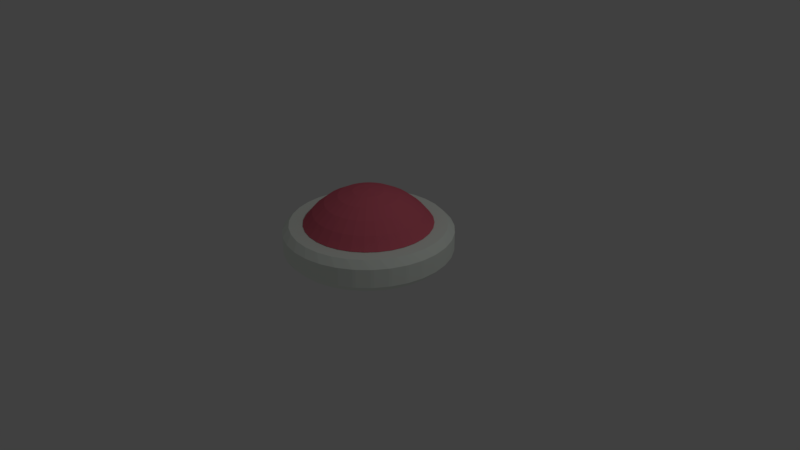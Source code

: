 # Source: GateButton.blend  (saved by Blender 2.79.0; exported with 4.5.12 LTS)
import bpy
from mathutils import Matrix  # noqa: F401  (used for matrix-valued properties, if any)

bpy.ops.wm.read_factory_settings(use_empty=True)
scene = bpy.context.scene
scene.name = 'Scene'

# ---- collections
col_collection_1 = bpy.data.collections.new('Collection 1'); scene.collection.children.link(col_collection_1)

# ---- materials (node trees are filled in below, after node groups)
mat_material_002 = bpy.data.materials.new('Material.002')
mat_material_002.alpha_threshold = 0.0
mat_material_002.use_transparent_shadow = False
mat_material_002.diffuse_color = (0.9331, 1.0, 0.9247, 1.0)
mat_material_002.roughness = 0.5
mat_material_001 = bpy.data.materials.new('Material.001')
mat_material_001.alpha_threshold = 0.0
mat_material_001.use_transparent_shadow = False
mat_material_001.diffuse_color = (0.8, 0.154, 0.2161, 1.0)
mat_material_001.roughness = 0.5

# ---- material node trees

# ---- world
world_world = bpy.data.worlds.new('World'); scene.world = world_world
world_world.color = (0.05088, 0.05088, 0.05088)
world_world.use_sun_shadow = False
world_world.sun_shadow_jitter_overblur = 0.0
world_world.cycles.sampling_method = 'MANUAL'

# ---- cameras
cam_camera = bpy.data.cameras.new('Camera')
cam_camera.clip_end = 100.0
cam_camera.lens = 35.0
cam_camera.sensor_width = 32.0
cam_camera.sensor_height = 18.0
cam_camera.ortho_scale = 7.314
cam_camera.dof.focus_distance = 0.0
cam_camera.dof.aperture_fstop = 128.0

# ---- lights
light_lamp = bpy.data.lights.new('Lamp', 'POINT')
light_lamp.transmission_factor = 0.0
light_lamp.cutoff_distance = 30.0
light_lamp.energy = 100.0
light_lamp.shadow_buffer_clip_start = 1.001
light_lamp.shadow_soft_size = 0.1
light_lamp.shadow_maximum_resolution = 0.006
light_lamp.use_absolute_resolution = True

# ---- meshes
me_cylinder = bpy.data.meshes.new('Cylinder')
me_cylinder.from_pydata([(-2.305e-08, 1.246, -0.4301), (-2.305e-08, 1.246, 0.04316), (0.2431, 1.222, -0.4301), (0.2431, 1.222, 0.04316), (0.4769, 1.151, -0.4301), (0.4769, 1.151, 0.04316), (0.6924, 1.036, -0.4301), (0.6924, 1.036, 0.04316), (0.8813, 0.8813, -0.4301), (0.8813, 0.8813, 0.04316), (1.036, 0.6924, -0.4301), (1.036, 0.6924, 0.04316), (1.151, 0.4769, -0.4301), (1.151, 0.4769, 0.04316), (1.222, 0.2431, -0.4301), (1.222, 0.2431, 0.04316), (1.246, 2.311e-08, -0.4301), (1.246, 2.311e-08, 0.04316), (1.222, -0.2431, -0.4301), (1.222, -0.2431, 0.04316), (1.151, -0.4769, -0.4301), (1.151, -0.4769, 0.04316), (1.036, -0.6924, -0.4301), (1.036, -0.6924, 0.04316), (0.8813, -0.8813, -0.4301), (0.8813, -0.8813, 0.04316), (0.6924, -1.036, -0.4301), (0.6924, -1.036, 0.04316), (0.4769, -1.151, -0.4301), (0.4769, -1.151, 0.04316), (0.2431, -1.222, -0.4301), (0.2431, -1.222, 0.04316), (-4.291e-07, -1.246, -0.4301), (-4.291e-07, -1.246, 0.04316), (-0.2431, -1.222, -0.4301), (-0.2431, -1.222, 0.04316), (-0.4769, -1.151, -0.4301), (-0.4769, -1.151, 0.04316), (-0.6924, -1.036, -0.4301), (-0.6924, -1.036, 0.04316), (-0.8813, -0.8813, -0.4301), (-0.8813, -0.8813, 0.04316), (-1.036, -0.6924, -0.4301), (-1.036, -0.6924, 0.04316), (-1.151, -0.4769, -0.4301), (-1.151, -0.4769, 0.04316), (-1.222, -0.2431, -0.4301), (-1.222, -0.2431, 0.04316), (-1.246, 1.132e-06, -0.4301), (-1.246, 1.132e-06, 0.04316), (-1.222, 0.2431, -0.4301), (-1.222, 0.2431, 0.04316), (-1.151, 0.4769, -0.4301), (-1.151, 0.4769, 0.04316), (-1.036, 0.6924, -0.4301), (-1.036, 0.6924, 0.04316), (-0.8813, 0.8813, -0.4301), (-0.8813, 0.8813, 0.04316), (-0.6924, 1.036, -0.4301), (-0.6924, 1.036, 0.04316), (-0.4769, 1.151, -0.4301), (-0.4769, 1.151, 0.04316), (-0.2431, 1.222, -0.4301), (-0.2431, 1.222, 0.04316)], [], [(0, 1, 3, 2), (2, 3, 5, 4), (4, 5, 7, 6), (6, 7, 9, 8), (8, 9, 11, 10), (10, 11, 13, 12), (12, 13, 15, 14), (14, 15, 17, 16), (16, 17, 19, 18), (18, 19, 21, 20), (20, 21, 23, 22), (22, 23, 25, 24), (24, 25, 27, 26), (26, 27, 29, 28), (28, 29, 31, 30), (30, 31, 33, 32), (32, 33, 35, 34), (34, 35, 37, 36), (36, 37, 39, 38), (38, 39, 41, 40), (40, 41, 43, 42), (42, 43, 45, 44), (44, 45, 47, 46), (46, 47, 49, 48), (48, 49, 51, 50), (50, 51, 53, 52), (52, 53, 55, 54), (54, 55, 57, 56), (56, 57, 59, 58), (58, 59, 61, 60), (3, 1, 63, 61, 59, 57, 55, 53, 51, 49, 47, 45, 43, 41, 39, 37, 35, 33, 31, 29, 27, 25, 23, 21, 19, 17, 15, 13, 11, 9, 7, 5), (60, 61, 63, 62), (62, 63, 1, 0), (0, 2, 4, 6, 8, 10, 12, 14, 16, 18, 20, 22, 24, 26, 28, 30, 32, 34, 36, 38, 40, 42, 44, 46, 48, 50, 52, 54, 56, 58, 60, 62)])
_uv = me_cylinder.uv_layers.new(name='UVMap')
_uv.uv.foreach_set('vector', [0.09538, 0.8091, 3.454e-08, 0.8091, 1.952e-08, 0.7537, 0.09538, 0.7537, 0.09538, 0.7537, 1.952e-08, 0.7537, 3.98e-08, 0.6993, 0.09538, 0.6993, 0.09538, 0.6993, 3.98e-08, 0.6993, 1.201e-08, 0.6481, 0.09538, 0.6481, 0.09538, 0.6481, 1.201e-08, 0.6481, 1.502e-08, 0.602, 0.09538, 0.602, 0.09538, 0.602, 1.502e-08, 0.602, 0.0, 0.5628, 0.09538, 0.5628, 0.3815, 0.9216, 0.2862, 0.9216, 0.2862, 0.8755, 0.3815, 0.8755, 0.3815, 0.8755, 0.2862, 0.8755, 0.2862, 0.8243, 0.3815, 0.8243, 0.3815, 0.8243, 0.2862, 0.8243, 0.2862, 0.7699, 0.3815, 0.7699, 0.3815, 0.7699, 0.2862, 0.7699, 0.2862, 0.7145, 0.3815, 0.7145, 0.3815, 0.7145, 0.2862, 0.7145, 0.2862, 0.6601, 0.3815, 0.6601, 0.3815, 0.6601, 0.2862, 0.6601, 0.2862, 0.6089, 0.3815, 0.6089, 0.3815, 0.6089, 0.2862, 0.6089, 0.2862, 0.5628, 0.3815, 0.5628, 0.09538, 0.5628, 0.1908, 0.5628, 0.1908, 0.6089, 0.09538, 0.6089, 0.09538, 0.6089, 0.1908, 0.6089, 0.1908, 0.6601, 0.09538, 0.6601, 0.09538, 0.6601, 0.1908, 0.6601, 0.1908, 0.7145, 0.09538, 0.7145, 0.09538, 0.7145, 0.1908, 0.7145, 0.1908, 0.7699, 0.09538, 0.7699, 0.09538, 0.7699, 0.1908, 0.7699, 0.1908, 0.8243, 0.09538, 0.8243, 0.09538, 0.8243, 0.1908, 0.8243, 0.1908, 0.8755, 0.09538, 0.8755, 0.09538, 0.8755, 0.1908, 0.8755, 0.1908, 0.9216, 0.09538, 0.9216, 0.09538, 0.9216, 0.1908, 0.9216, 0.1908, 0.9608, 0.09538, 0.9608, 0.2862, 0.9608, 0.1908, 0.9608, 0.1908, 0.9147, 0.2862, 0.9147, 0.2862, 0.9147, 0.1908, 0.9147, 0.1908, 0.8635, 0.2862, 0.8635, 0.2862, 0.8635, 0.1908, 0.8635, 0.1908, 0.8091, 0.2862, 0.8091, 0.2862, 0.8091, 0.1908, 0.8091, 0.1908, 0.7537, 0.2862, 0.7537, 0.2862, 0.7537, 0.1908, 0.7537, 0.1908, 0.6993, 0.2862, 0.6993, 0.2862, 0.6993, 0.1908, 0.6993, 0.1908, 0.6481, 0.2862, 0.6481, 0.2862, 0.6481, 0.1908, 0.6481, 0.1908, 0.602, 0.2862, 0.602, 0.2862, 0.602, 0.1908, 0.602, 0.1908, 0.5628, 0.2862, 0.5628, 0.09538, 1.0, 5.406e-08, 1.0, 4.505e-08, 0.9608, 0.09538, 0.9608, 0.09538, 0.9608, 4.505e-08, 0.9608, 5.406e-08, 0.9147, 0.09538, 0.9147, 0.4094, 0.5, 0.3684, 0.5308, 0.3229, 0.552, 0.2746, 0.5628, 0.2254, 0.5628, 0.1771, 0.552, 0.1316, 0.5308, 0.09063, 0.5, 0.05581, 0.4608, 0.02845, 0.4147, 0.009607, 0.3635, 4.806e-08, 0.3091, 0.0, 0.2537, 0.009607, 0.1993, 0.02845, 0.1481, 0.05581, 0.102, 0.09063, 0.06283, 0.1316, 0.03203, 0.1771, 0.01081, 0.2254, 0.0, 0.2746, 0.0, 0.3229, 0.01081, 0.3684, 0.03203, 0.4094, 0.06283, 0.4442, 0.102, 0.4715, 0.1481, 0.4904, 0.1993, 0.5, 0.2537, 0.5, 0.3091, 0.4904, 0.3635, 0.4715, 0.4147, 0.4442, 0.4608, 0.09538, 0.9147, 5.406e-08, 0.9147, 3.83e-08, 0.8635, 0.09538, 0.8635, 0.09538, 0.8635, 3.83e-08, 0.8635, 3.454e-08, 0.8091, 0.09538, 0.8091, 0.9094, 0.06283, 0.9442, 0.102, 0.9715, 0.1481, 0.9904, 0.1993, 1.0, 0.2537, 1.0, 0.3091, 0.9904, 0.3635, 0.9715, 0.4147, 0.9442, 0.4608, 0.9094, 0.5, 0.8684, 0.5308, 0.8229, 0.552, 0.7746, 0.5628, 0.7254, 0.5628, 0.6771, 0.552, 0.6316, 0.5308, 0.5906, 0.5, 0.5558, 0.4608, 0.5285, 0.4147, 0.5096, 0.3635, 0.5, 0.3091, 0.5, 0.2537, 0.5096, 0.1993, 0.5285, 0.1481, 0.5558, 0.102, 0.5906, 0.06283, 0.6316, 0.03203, 0.6771, 0.01081, 0.7254, 0.0, 0.7746, 5.41e-08, 0.8229, 0.01081, 0.8684, 0.03203])
me_cylinder.materials.append(mat_material_002)
me_cylinder.use_remesh_preserve_volume = False
me_cylinder.use_remesh_preserve_attributes = False
me_cylinder.use_mirror_vertex_groups = False
me_cylinder.update()
me_sphere = bpy.data.meshes.new('Sphere')
me_sphere.from_pydata([(0.03806, 0.1913, 0.9808), (0.07466, 0.3753, 0.9239), (0.1084, 0.5449, 0.8315), (0.1379, 0.6935, 0.7071), (0.1622, 0.8155, 0.5556), (0.07466, 0.1802, 0.9808), (0.1464, 0.3536, 0.9239), (0.2126, 0.5133, 0.8315), (0.2706, 0.6533, 0.7071), (0.3182, 0.7682, 0.5556), (0.1084, 0.1622, 0.9808), (0.2126, 0.3182, 0.9239), (0.3087, 0.4619, 0.8315), (0.3928, 0.5879, 0.7071), (0.4619, 0.6913, 0.5556), (0.1379, 0.1379, 0.9808), (0.2706, 0.2706, 0.9239), (0.3928, 0.3928, 0.8315), (0.5, 0.5, 0.7071), (0.5879, 0.5879, 0.5556), (0.1622, 0.1084, 0.9808), (0.3182, 0.2126, 0.9239), (0.4619, 0.3087, 0.8315), (0.5879, 0.3928, 0.7071), (0.6913, 0.4619, 0.5556), (0.1802, 0.07466, 0.9808), (0.3536, 0.1464, 0.9239), (0.5133, 0.2126, 0.8315), (0.6533, 0.2706, 0.7071), (0.7682, 0.3182, 0.5556), (0.1913, 0.03806, 0.9808), (0.3753, 0.07466, 0.9239), (0.5449, 0.1084, 0.8315), (0.6935, 0.1379, 0.7071), (0.8155, 0.1622, 0.5556), (0.1951, -3.266e-07, 0.9808), (0.3827, -3.192e-07, 0.9239), (0.5556, -3.117e-07, 0.8315), (0.7071, -3.192e-07, 0.7071), (0.8315, -3.341e-07, 0.5556), (0.1913, -0.03806, 0.9808), (0.3753, -0.07466, 0.9239), (0.5449, -0.1084, 0.8315), (0.6935, -0.138, 0.7071), (0.8155, -0.1622, 0.5556), (0.1802, -0.07466, 0.9808), (0.3536, -0.1464, 0.9239), (0.5133, -0.2126, 0.8315), (0.6533, -0.2706, 0.7071), (0.7682, -0.3182, 0.5556), (0.1622, -0.1084, 0.9808), (0.3182, -0.2126, 0.9239), (0.4619, -0.3087, 0.8315), (0.5879, -0.3928, 0.7071), (0.6913, -0.4619, 0.5556), (0.1379, -0.138, 0.9808), (0.2706, -0.2706, 0.9239), (0.3928, -0.3928, 0.8315), (0.5, -0.5, 0.7071), (0.5879, -0.5879, 0.5556), (0.1084, -0.1622, 0.9808), (0.2126, -0.3182, 0.9239), (0.3087, -0.4619, 0.8315), (0.3928, -0.5879, 0.7071), (0.4619, -0.6913, 0.5556), (0.07466, -0.1802, 0.9808), (0.1464, -0.3536, 0.9239), (0.2126, -0.5133, 0.8315), (0.2706, -0.6533, 0.7071), (0.3182, -0.7682, 0.5556), (0.03806, -0.1913, 0.9808), (0.07466, -0.3753, 0.9239), (0.1084, -0.5449, 0.8315), (0.1379, -0.6935, 0.7071), (0.1622, -0.8155, 0.5556), (-7.212e-09, -0.1951, 0.9808), (4.122e-08, -0.3827, 0.9239), (2.632e-08, -0.5556, 0.8315), (-2.584e-08, -0.7071, 0.7071), (-8.544e-08, -0.8315, 0.5556), (-0.03806, -0.1913, 0.9808), (-0.07466, -0.3753, 0.9239), (-0.1084, -0.5449, 0.8315), (-0.1379, -0.6935, 0.7071), (-0.1622, -0.8155, 0.5556), (-1.247e-07, -6.269e-07, 1.0), (-0.07466, -0.1802, 0.9808), (-0.1464, -0.3536, 0.9239), (-0.2126, -0.5133, 0.8315), (-0.2706, -0.6533, 0.7071), (-0.3182, -0.7682, 0.5556), (-0.1084, -0.1622, 0.9808), (-0.2126, -0.3182, 0.9239), (-0.3087, -0.4619, 0.8315), (-0.3928, -0.5879, 0.7071), (-0.4619, -0.6913, 0.5556), (-0.1379, -0.138, 0.9808), (-0.2706, -0.2706, 0.9239), (-0.3928, -0.3928, 0.8315), (-0.5, -0.5, 0.7071), (-0.5879, -0.5879, 0.5556), (-0.1622, -0.1084, 0.9808), (-0.3182, -0.2126, 0.9239), (-0.4619, -0.3087, 0.8315), (-0.5879, -0.3928, 0.7071), (-0.6913, -0.4619, 0.5556), (-0.1802, -0.07466, 0.9808), (-0.3536, -0.1464, 0.9239), (-0.5133, -0.2126, 0.8315), (-0.6533, -0.2706, 0.7071), (-0.7682, -0.3182, 0.5556), (-0.1913, -0.03806, 0.9808), (-0.3753, -0.07466, 0.9239), (-0.5449, -0.1084, 0.8315), (-0.6935, -0.1379, 0.7071), (-0.8155, -0.1622, 0.5556), (-0.1951, -3.117e-07, 0.9808), (-0.3827, -2.819e-07, 0.9239), (-0.5556, -2.819e-07, 0.8315), (-0.7071, -1.851e-07, 0.7071), (-0.8315, -1.404e-07, 0.5556), (-0.1913, 0.03806, 0.9808), (-0.3753, 0.07466, 0.9239), (-0.5449, 0.1084, 0.8315), (-0.6935, 0.1379, 0.7071), (-0.8155, 0.1622, 0.5556), (-0.1802, 0.07466, 0.9808), (-0.3536, 0.1464, 0.9239), (-0.5133, 0.2126, 0.8315), (-0.6533, 0.2706, 0.7071), (-0.7682, 0.3182, 0.5556), (-0.1622, 0.1084, 0.9808), (-0.3182, 0.2126, 0.9239), (-0.4619, 0.3087, 0.8315), (-0.5879, 0.3928, 0.7071), (-0.6913, 0.4619, 0.5556), (-0.1379, 0.1379, 0.9808), (-0.2706, 0.2706, 0.9239), (-0.3928, 0.3928, 0.8315), (-0.5, 0.5, 0.7071), (-0.5879, 0.5879, 0.5556), (-0.1084, 0.1622, 0.9808), (-0.2126, 0.3182, 0.9239), (-0.3087, 0.4619, 0.8315), (-0.3928, 0.5879, 0.7071), (-0.4619, 0.6913, 0.5556), (-0.07466, 0.1802, 0.9808), (-0.1464, 0.3536, 0.9239), (-0.2126, 0.5133, 0.8315), (-0.2706, 0.6533, 0.7071), (-0.3182, 0.7682, 0.5556), (-0.03806, 0.1913, 0.9808), (-0.07466, 0.3753, 0.9239), (-0.1084, 0.5449, 0.8315), (-0.1379, 0.6935, 0.7071), (-0.1622, 0.8155, 0.5556), (3.749e-08, 0.1951, 0.9808), (7.847e-08, 0.3827, 0.9239), (1.083e-07, 0.5556, 0.8315), (1.53e-07, 0.7071, 0.7071), (2.722e-07, 0.8315, 0.5556)], [], [(160, 159, 3, 4), (156, 85, 0), (157, 156, 0, 1), (158, 157, 1, 2), (159, 158, 2, 3), (3, 2, 7, 8), (4, 3, 8, 9), (0, 85, 5), (1, 0, 5, 6), (2, 1, 6, 7), (5, 85, 10), (6, 5, 10, 11), (7, 6, 11, 12), (8, 7, 12, 13), (9, 8, 13, 14), (14, 13, 18, 19), (10, 85, 15), (11, 10, 15, 16), (12, 11, 16, 17), (13, 12, 17, 18), (15, 85, 20), (16, 15, 20, 21), (17, 16, 21, 22), (18, 17, 22, 23), (19, 18, 23, 24), (24, 23, 28, 29), (20, 85, 25), (21, 20, 25, 26), (22, 21, 26, 27), (23, 22, 27, 28), (26, 25, 30, 31), (27, 26, 31, 32), (28, 27, 32, 33), (29, 28, 33, 34), (25, 85, 30), (30, 85, 35), (31, 30, 35, 36), (32, 31, 36, 37), (33, 32, 37, 38), (34, 33, 38, 39), (37, 36, 41, 42), (38, 37, 42, 43), (39, 38, 43, 44), (35, 85, 40), (36, 35, 40, 41), (40, 85, 45), (41, 40, 45, 46), (42, 41, 46, 47), (43, 42, 47, 48), (44, 43, 48, 49), (47, 46, 51, 52), (48, 47, 52, 53), (49, 48, 53, 54), (45, 85, 50), (46, 45, 50, 51), (50, 85, 55), (51, 50, 55, 56), (52, 51, 56, 57), (53, 52, 57, 58), (54, 53, 58, 59), (58, 57, 62, 63), (59, 58, 63, 64), (55, 85, 60), (56, 55, 60, 61), (57, 56, 61, 62), (60, 85, 65), (61, 60, 65, 66), (62, 61, 66, 67), (63, 62, 67, 68), (64, 63, 68, 69), (68, 67, 72, 73), (69, 68, 73, 74), (65, 85, 70), (66, 65, 70, 71), (67, 66, 71, 72), (70, 85, 75), (71, 70, 75, 76), (72, 71, 76, 77), (73, 72, 77, 78), (74, 73, 78, 79), (79, 78, 83, 84), (75, 85, 80), (76, 75, 80, 81), (77, 76, 81, 82), (78, 77, 82, 83), (81, 80, 86, 87), (82, 81, 87, 88), (83, 82, 88, 89), (84, 83, 89, 90), (80, 85, 86), (86, 85, 91), (87, 86, 91, 92), (88, 87, 92, 93), (89, 88, 93, 94), (90, 89, 94, 95), (92, 91, 96, 97), (93, 92, 97, 98), (94, 93, 98, 99), (95, 94, 99, 100), (9, 14, 19, 24, 29, 34, 39, 44, 49, 54, 59, 64, 69, 74, 79, 84, 90, 95, 100, 105, 110, 115, 120, 125, 130, 135, 140, 145, 150, 155, 160, 4), (91, 85, 96), (96, 85, 101), (97, 96, 101, 102), (98, 97, 102, 103), (99, 98, 103, 104), (100, 99, 104, 105), (103, 102, 107, 108), (104, 103, 108, 109), (105, 104, 109, 110), (101, 85, 106), (102, 101, 106, 107), (106, 85, 111), (107, 106, 111, 112), (108, 107, 112, 113), (109, 108, 113, 114), (110, 109, 114, 115), (113, 112, 117, 118), (114, 113, 118, 119), (115, 114, 119, 120), (111, 85, 116), (112, 111, 116, 117), (116, 85, 121), (117, 116, 121, 122), (118, 117, 122, 123), (119, 118, 123, 124), (120, 119, 124, 125), (124, 123, 128, 129), (125, 124, 129, 130), (121, 85, 126), (122, 121, 126, 127), (123, 122, 127, 128), (126, 85, 131), (127, 126, 131, 132), (128, 127, 132, 133), (129, 128, 133, 134), (130, 129, 134, 135), (135, 134, 139, 140), (131, 85, 136), (132, 131, 136, 137), (133, 132, 137, 138), (134, 133, 138, 139), (136, 85, 141), (137, 136, 141, 142), (138, 137, 142, 143), (139, 138, 143, 144), (140, 139, 144, 145), (145, 144, 149, 150), (141, 85, 146), (142, 141, 146, 147), (143, 142, 147, 148), (144, 143, 148, 149), (147, 146, 151, 152), (148, 147, 152, 153), (149, 148, 153, 154), (150, 149, 154, 155), (146, 85, 151), (151, 85, 156), (152, 151, 156, 157), (153, 152, 157, 158), (154, 153, 158, 159), (155, 154, 159, 160)])
_uv = me_sphere.uv_layers.new(name='UVMap')
_uv.uv.foreach_set('vector', [0.7255, 1.0, 0.7275, 0.9252, 0.7694, 0.9252, 0.7747, 1.0, 0.7397, 0.6173, 0.7452, 0.5, 0.7512, 0.6173, 0.7347, 0.7301, 0.7397, 0.6173, 0.7512, 0.6173, 0.7574, 0.7301, 0.7306, 0.8341, 0.7347, 0.7301, 0.7574, 0.7301, 0.7635, 0.8341, 0.7275, 0.9252, 0.7306, 0.8341, 0.7635, 0.8341, 0.7694, 0.9252, 0.7694, 0.9252, 0.7635, 0.8341, 0.7958, 0.8213, 0.8104, 0.9089, 0.7747, 1.0, 0.7694, 0.9252, 0.8104, 0.9089, 0.823, 0.9808, 0.7512, 0.6173, 0.7452, 0.5, 0.7625, 0.6128, 0.7574, 0.7301, 0.7512, 0.6173, 0.7625, 0.6128, 0.7796, 0.7213, 0.7635, 0.8341, 0.7574, 0.7301, 0.7796, 0.7213, 0.7958, 0.8213, 0.7625, 0.6128, 0.7452, 0.5, 0.7732, 0.604, 0.7796, 0.7213, 0.7625, 0.6128, 0.7732, 0.604, 0.8005, 0.7039, 0.7958, 0.8213, 0.7796, 0.7213, 0.8005, 0.7039, 0.8262, 0.7961, 0.8104, 0.9089, 0.7958, 0.8213, 0.8262, 0.7961, 0.8491, 0.8768, 0.823, 0.9808, 0.8104, 0.9089, 0.8491, 0.8768, 0.8685, 0.9431, 0.8685, 0.9431, 0.8491, 0.8768, 0.8839, 0.8303, 0.9094, 0.8884, 0.7732, 0.604, 0.7452, 0.5, 0.7828, 0.5911, 0.8005, 0.7039, 0.7732, 0.604, 0.7828, 0.5911, 0.8194, 0.6787, 0.8262, 0.7961, 0.8005, 0.7039, 0.8194, 0.6787, 0.8535, 0.7595, 0.8491, 0.8768, 0.8262, 0.7961, 0.8535, 0.7595, 0.8839, 0.8303, 0.7828, 0.5911, 0.7452, 0.5, 0.791, 0.5748, 0.8194, 0.6787, 0.7828, 0.5911, 0.791, 0.5748, 0.8354, 0.6467, 0.8535, 0.7595, 0.8194, 0.6787, 0.8354, 0.6467, 0.8768, 0.713, 0.8839, 0.8303, 0.8535, 0.7595, 0.8768, 0.713, 0.9135, 0.7711, 0.9094, 0.8884, 0.8839, 0.8303, 0.9135, 0.7711, 0.9442, 0.8187, 0.9442, 0.8187, 0.9135, 0.7711, 0.9368, 0.7014, 0.9716, 0.7368, 0.791, 0.5748, 0.7452, 0.5, 0.7974, 0.5556, 0.8354, 0.6467, 0.791, 0.5748, 0.7974, 0.5556, 0.848, 0.609, 0.8768, 0.713, 0.8354, 0.6467, 0.848, 0.609, 0.895, 0.6583, 0.9135, 0.7711, 0.8768, 0.713, 0.895, 0.6583, 0.9368, 0.7014, 0.848, 0.609, 0.7974, 0.5556, 0.8018, 0.5342, 0.8567, 0.5671, 0.895, 0.6583, 0.848, 0.609, 0.8567, 0.5671, 0.9076, 0.5975, 0.9368, 0.7014, 0.895, 0.6583, 0.9076, 0.5975, 0.9528, 0.624, 0.9716, 0.7368, 0.9368, 0.7014, 0.9528, 0.624, 0.9904, 0.6458, 0.7974, 0.5556, 0.7452, 0.5, 0.8018, 0.5342, 0.8018, 0.5342, 0.7452, 0.5, 0.8041, 0.5116, 0.8567, 0.5671, 0.8018, 0.5342, 0.8041, 0.5116, 0.8611, 0.5227, 0.9076, 0.5975, 0.8567, 0.5671, 0.8611, 0.5227, 0.9141, 0.5329, 0.9528, 0.624, 0.9076, 0.5975, 0.9141, 0.5329, 0.961, 0.5419, 0.9904, 0.6458, 0.9528, 0.624, 0.961, 0.5419, 1.0, 0.5492, 0.9141, 0.5329, 0.8611, 0.5227, 0.8611, 0.4773, 0.9141, 0.4671, 0.961, 0.5419, 0.9141, 0.5329, 0.9141, 0.4671, 0.961, 0.4581, 1.0, 0.5492, 0.961, 0.5419, 0.961, 0.4581, 1.0, 0.4508, 0.8041, 0.5116, 0.7452, 0.5, 0.8041, 0.4884, 0.8611, 0.5227, 0.8041, 0.5116, 0.8041, 0.4884, 0.8611, 0.4773, 0.8041, 0.4884, 0.7452, 0.5, 0.8018, 0.4658, 0.8611, 0.4773, 0.8041, 0.4884, 0.8018, 0.4658, 0.8567, 0.4329, 0.9141, 0.4671, 0.8611, 0.4773, 0.8567, 0.4329, 0.9076, 0.4025, 0.961, 0.4581, 0.9141, 0.4671, 0.9076, 0.4025, 0.9528, 0.376, 1.0, 0.4508, 0.961, 0.4581, 0.9528, 0.376, 0.9904, 0.3542, 0.9076, 0.4025, 0.8567, 0.4329, 0.848, 0.391, 0.895, 0.3417, 0.9528, 0.376, 0.9076, 0.4025, 0.895, 0.3417, 0.9368, 0.2986, 0.9904, 0.3542, 0.9528, 0.376, 0.9368, 0.2986, 0.9716, 0.2632, 0.8018, 0.4658, 0.7452, 0.5, 0.7974, 0.4444, 0.8567, 0.4329, 0.8018, 0.4658, 0.7974, 0.4444, 0.848, 0.391, 0.7974, 0.4444, 0.7452, 0.5, 0.791, 0.4252, 0.848, 0.391, 0.7974, 0.4444, 0.791, 0.4252, 0.8354, 0.3533, 0.895, 0.3417, 0.848, 0.391, 0.8354, 0.3533, 0.8768, 0.287, 0.9368, 0.2986, 0.895, 0.3417, 0.8768, 0.287, 0.9135, 0.2289, 0.9716, 0.2632, 0.9368, 0.2986, 0.9135, 0.2289, 0.9442, 0.1813, 0.9135, 0.2289, 0.8768, 0.287, 0.8535, 0.2405, 0.8839, 0.1697, 0.9442, 0.1813, 0.9135, 0.2289, 0.8839, 0.1697, 0.9094, 0.1116, 0.791, 0.4252, 0.7452, 0.5, 0.7828, 0.4089, 0.8354, 0.3533, 0.791, 0.4252, 0.7828, 0.4089, 0.8194, 0.3213, 0.8768, 0.287, 0.8354, 0.3533, 0.8194, 0.3213, 0.8535, 0.2405, 0.7828, 0.4089, 0.7452, 0.5, 0.7732, 0.396, 0.8194, 0.3213, 0.7828, 0.4089, 0.7732, 0.396, 0.8005, 0.2961, 0.8535, 0.2405, 0.8194, 0.3213, 0.8005, 0.2961, 0.8262, 0.2039, 0.8839, 0.1697, 0.8535, 0.2405, 0.8262, 0.2039, 0.8491, 0.1232, 0.9094, 0.1116, 0.8839, 0.1697, 0.8491, 0.1232, 0.8685, 0.05691, 0.8491, 0.1232, 0.8262, 0.2039, 0.7958, 0.1787, 0.8104, 0.09113, 0.8685, 0.05691, 0.8491, 0.1232, 0.8104, 0.09113, 0.823, 0.01921, 0.7732, 0.396, 0.7452, 0.5, 0.7625, 0.3872, 0.8005, 0.2961, 0.7732, 0.396, 0.7625, 0.3872, 0.7796, 0.2787, 0.8262, 0.2039, 0.8005, 0.2961, 0.7796, 0.2787, 0.7958, 0.1787, 0.7625, 0.3872, 0.7452, 0.5, 0.7512, 0.3827, 0.7796, 0.2787, 0.7625, 0.3872, 0.7512, 0.3827, 0.7574, 0.2699, 0.7958, 0.1787, 0.7796, 0.2787, 0.7574, 0.2699, 0.7635, 0.1659, 0.8104, 0.09113, 0.7958, 0.1787, 0.7635, 0.1659, 0.7694, 0.07478, 0.823, 0.01921, 0.8104, 0.09113, 0.7694, 0.07478, 0.7747, 0.0, 0.7747, 0.0, 0.7694, 0.07478, 0.7275, 0.07478, 0.7255, 7.203e-08, 0.7512, 0.3827, 0.7452, 0.5, 0.7397, 0.3827, 0.7574, 0.2699, 0.7512, 0.3827, 0.7397, 0.3827, 0.7347, 0.2699, 0.7635, 0.1659, 0.7574, 0.2699, 0.7347, 0.2699, 0.7306, 0.1659, 0.7694, 0.07478, 0.7635, 0.1659, 0.7306, 0.1659, 0.7275, 0.07478, 0.7347, 0.2699, 0.7397, 0.3827, 0.7283, 0.3872, 0.7125, 0.2787, 0.7306, 0.1659, 0.7347, 0.2699, 0.7125, 0.2787, 0.6984, 0.1787, 0.7275, 0.07478, 0.7306, 0.1659, 0.6984, 0.1787, 0.6864, 0.09113, 0.7255, 7.203e-08, 0.7275, 0.07478, 0.6864, 0.09113, 0.6772, 0.01921, 0.7397, 0.3827, 0.7452, 0.5, 0.7283, 0.3872, 0.7283, 0.3872, 0.7452, 0.5, 0.7177, 0.396, 0.7125, 0.2787, 0.7283, 0.3872, 0.7177, 0.396, 0.6916, 0.2961, 0.6984, 0.1787, 0.7125, 0.2787, 0.6916, 0.2961, 0.668, 0.2039, 0.6864, 0.09113, 0.6984, 0.1787, 0.668, 0.2039, 0.6477, 0.1232, 0.6772, 0.01921, 0.6864, 0.09113, 0.6477, 0.1232, 0.6317, 0.05691, 0.6916, 0.2961, 0.7177, 0.396, 0.708, 0.4089, 0.6727, 0.3213, 0.668, 0.2039, 0.6916, 0.2961, 0.6727, 0.3213, 0.6406, 0.2405, 0.6477, 0.1232, 0.668, 0.2039, 0.6406, 0.2405, 0.6129, 0.1697, 0.6317, 0.05691, 0.6477, 0.1232, 0.6129, 0.1697, 0.5908, 0.1116, 0.02846, 0.2632, 0.05583, 0.1813, 0.09066, 0.1116, 0.1316, 0.05691, 0.1771, 0.01921, 0.2255, 3.602e-08, 0.2747, 0.0, 0.323, 0.01921, 0.3685, 0.05691, 0.4095, 0.1116, 0.4443, 0.1813, 0.4717, 0.2632, 0.4906, 0.3542, 0.5002, 0.4508, 0.5002, 0.5492, 0.4906, 0.6458, 0.4717, 0.7368, 0.4443, 0.8187, 0.4095, 0.8884, 0.3685, 0.9431, 0.323, 0.9808, 0.2747, 1.0, 0.2255, 1.0, 0.1771, 0.9808, 0.1316, 0.9431, 0.09066, 0.8884, 0.05583, 0.8187, 0.02846, 0.7368, 0.009611, 0.6458, 1.801e-08, 0.5492, 0.0, 0.4508, 0.00961, 0.3542, 0.7177, 0.396, 0.7452, 0.5, 0.708, 0.4089, 0.708, 0.4089, 0.7452, 0.5, 0.6999, 0.4252, 0.6727, 0.3213, 0.708, 0.4089, 0.6999, 0.4252, 0.6567, 0.3533, 0.6406, 0.2405, 0.6727, 0.3213, 0.6567, 0.3533, 0.6174, 0.287, 0.6129, 0.1697, 0.6406, 0.2405, 0.6174, 0.287, 0.5833, 0.2289, 0.5908, 0.1116, 0.6129, 0.1697, 0.5833, 0.2289, 0.556, 0.1813, 0.6174, 0.287, 0.6567, 0.3533, 0.6441, 0.391, 0.5991, 0.3417, 0.5833, 0.2289, 0.6174, 0.287, 0.5991, 0.3417, 0.5601, 0.2986, 0.556, 0.1813, 0.5833, 0.2289, 0.5601, 0.2986, 0.5286, 0.2632, 0.6999, 0.4252, 0.7452, 0.5, 0.6935, 0.4444, 0.6567, 0.3533, 0.6999, 0.4252, 0.6935, 0.4444, 0.6441, 0.391, 0.6935, 0.4444, 0.7452, 0.5, 0.689, 0.4658, 0.6441, 0.391, 0.6935, 0.4444, 0.689, 0.4658, 0.6354, 0.4329, 0.5991, 0.3417, 0.6441, 0.391, 0.6354, 0.4329, 0.5865, 0.4025, 0.5601, 0.2986, 0.5991, 0.3417, 0.5865, 0.4025, 0.5441, 0.376, 0.5286, 0.2632, 0.5601, 0.2986, 0.5441, 0.376, 0.5098, 0.3542, 0.5865, 0.4025, 0.6354, 0.4329, 0.631, 0.4773, 0.5801, 0.4671, 0.5441, 0.376, 0.5865, 0.4025, 0.5801, 0.4671, 0.5359, 0.4581, 0.5098, 0.3542, 0.5441, 0.376, 0.5359, 0.4581, 0.5002, 0.4508, 0.689, 0.4658, 0.7452, 0.5, 0.6868, 0.4884, 0.6354, 0.4329, 0.689, 0.4658, 0.6868, 0.4884, 0.631, 0.4773, 0.6868, 0.4884, 0.7452, 0.5, 0.6868, 0.5116, 0.631, 0.4773, 0.6868, 0.4884, 0.6868, 0.5116, 0.631, 0.5227, 0.5801, 0.4671, 0.631, 0.4773, 0.631, 0.5227, 0.5801, 0.5329, 0.5359, 0.4581, 0.5801, 0.4671, 0.5801, 0.5329, 0.5359, 0.5419, 0.5002, 0.4508, 0.5359, 0.4581, 0.5359, 0.5419, 0.5002, 0.5492, 0.5359, 0.5419, 0.5801, 0.5329, 0.5865, 0.5975, 0.5441, 0.624, 0.5002, 0.5492, 0.5359, 0.5419, 0.5441, 0.624, 0.5098, 0.6458, 0.6868, 0.5116, 0.7452, 0.5, 0.689, 0.5342, 0.631, 0.5227, 0.6868, 0.5116, 0.689, 0.5342, 0.6354, 0.5671, 0.5801, 0.5329, 0.631, 0.5227, 0.6354, 0.5671, 0.5865, 0.5975, 0.689, 0.5342, 0.7452, 0.5, 0.6935, 0.5556, 0.6354, 0.5671, 0.689, 0.5342, 0.6935, 0.5556, 0.6441, 0.609, 0.5865, 0.5975, 0.6354, 0.5671, 0.6441, 0.609, 0.5991, 0.6583, 0.5441, 0.624, 0.5865, 0.5975, 0.5991, 0.6583, 0.5601, 0.7014, 0.5098, 0.6458, 0.5441, 0.624, 0.5601, 0.7014, 0.5286, 0.7368, 0.5286, 0.7368, 0.5601, 0.7014, 0.5833, 0.7711, 0.556, 0.8187, 0.6935, 0.5556, 0.7452, 0.5, 0.6999, 0.5748, 0.6441, 0.609, 0.6935, 0.5556, 0.6999, 0.5748, 0.6567, 0.6467, 0.5991, 0.6583, 0.6441, 0.609, 0.6567, 0.6467, 0.6174, 0.713, 0.5601, 0.7014, 0.5991, 0.6583, 0.6174, 0.713, 0.5833, 0.7711, 0.6999, 0.5748, 0.7452, 0.5, 0.708, 0.5911, 0.6567, 0.6467, 0.6999, 0.5748, 0.708, 0.5911, 0.6727, 0.6787, 0.6174, 0.713, 0.6567, 0.6467, 0.6727, 0.6787, 0.6406, 0.7595, 0.5833, 0.7711, 0.6174, 0.713, 0.6406, 0.7595, 0.6129, 0.8303, 0.556, 0.8187, 0.5833, 0.7711, 0.6129, 0.8303, 0.5908, 0.8884, 0.5908, 0.8884, 0.6129, 0.8303, 0.6477, 0.8768, 0.6317, 0.9431, 0.708, 0.5911, 0.7452, 0.5, 0.7177, 0.604, 0.6727, 0.6787, 0.708, 0.5911, 0.7177, 0.604, 0.6916, 0.7039, 0.6406, 0.7595, 0.6727, 0.6787, 0.6916, 0.7039, 0.668, 0.7961, 0.6129, 0.8303, 0.6406, 0.7595, 0.668, 0.7961, 0.6477, 0.8768, 0.6916, 0.7039, 0.7177, 0.604, 0.7283, 0.6128, 0.7125, 0.7213, 0.668, 0.7961, 0.6916, 0.7039, 0.7125, 0.7213, 0.6984, 0.8213, 0.6477, 0.8768, 0.668, 0.7961, 0.6984, 0.8213, 0.6864, 0.9089, 0.6317, 0.9431, 0.6477, 0.8768, 0.6864, 0.9089, 0.6772, 0.9808, 0.7177, 0.604, 0.7452, 0.5, 0.7283, 0.6128, 0.7283, 0.6128, 0.7452, 0.5, 0.7397, 0.6173, 0.7125, 0.7213, 0.7283, 0.6128, 0.7397, 0.6173, 0.7347, 0.7301, 0.6984, 0.8213, 0.7125, 0.7213, 0.7347, 0.7301, 0.7306, 0.8341, 0.6864, 0.9089, 0.6984, 0.8213, 0.7306, 0.8341, 0.7275, 0.9252, 0.6772, 0.9808, 0.6864, 0.9089, 0.7275, 0.9252, 0.7255, 1.0])
me_sphere.materials.append(mat_material_001)
me_sphere.use_remesh_preserve_volume = False
me_sphere.use_remesh_preserve_attributes = False
me_sphere.use_mirror_vertex_groups = False
me_sphere.update()

# ---- objects
ob_cylinder = bpy.data.objects.new('Cylinder', me_cylinder)
ob_sphere = bpy.data.objects.new('Sphere', me_sphere)
ob_lamp = bpy.data.objects.new('Lamp', light_lamp)
ob_camera = bpy.data.objects.new('Camera', cam_camera)

# ---- transforms, parenting, visibility, modifiers, constraints
ob_cylinder.location = (0.0, 0.0, 0.4229)
ob_cylinder.scale = (0.8796, 0.8796, 0.8796)
ob_cylinder.lineart.crease_threshold = 0.0
_m = ob_cylinder.modifiers.new('Bevel', 'BEVEL')
_m.limit_method = 'NONE'
_m.spread = 0.0
ob_sphere.location = (0.0, 0.0, -0.0896)
ob_sphere.lineart.crease_threshold = 0.0
ob_lamp.location = (4.076, 1.005, 5.904)
ob_lamp.rotation_euler = (0.6503, 0.05522, 1.866)
ob_lamp.lock_rotations_4d = False
ob_lamp.empty_display_type = 'ARROWS'
ob_lamp.color = (0.0, 0.0, 0.0, 0.0)
ob_lamp.lineart.crease_threshold = 0.0
ob_camera.location = (7.481, -6.508, 5.344)
ob_camera.rotation_euler = (1.109, 0.0, 0.8149)
ob_camera.lock_rotations_4d = False
ob_camera.empty_display_type = 'ARROWS'
ob_camera.color = (0.0, 0.0, 0.0, 0.0)
ob_camera.display_type = 'WIRE'
ob_camera.lineart.crease_threshold = 0.0

# ---- collection membership
col_collection_1.objects.link(ob_cylinder)
col_collection_1.objects.link(ob_sphere)
col_collection_1.objects.link(ob_lamp)
col_collection_1.objects.link(ob_camera)

# ---- scene / render settings (as saved in the file)
scene.camera = ob_camera
scene.frame_start = 1; scene.frame_end = 250; scene.frame_set(1)
scene.render.engine = 'BLENDER_EEVEE_NEXT'
scene.render.resolution_percentage = 50
scene.render.dither_intensity = 0.0
scene.cycles.use_denoising = False
scene.cycles.samples = 128
scene.cycles.sampling_pattern = 'TABULATED_SOBOL'
scene.cycles.use_adaptive_sampling = False
scene.cycles.use_light_tree = False
scene.cycles.blur_glossy = 0.0
scene.cycles.sample_clamp_indirect = 0.0
scene.view_settings.view_transform = 'Standard'
bpy.context.view_layer.update()
